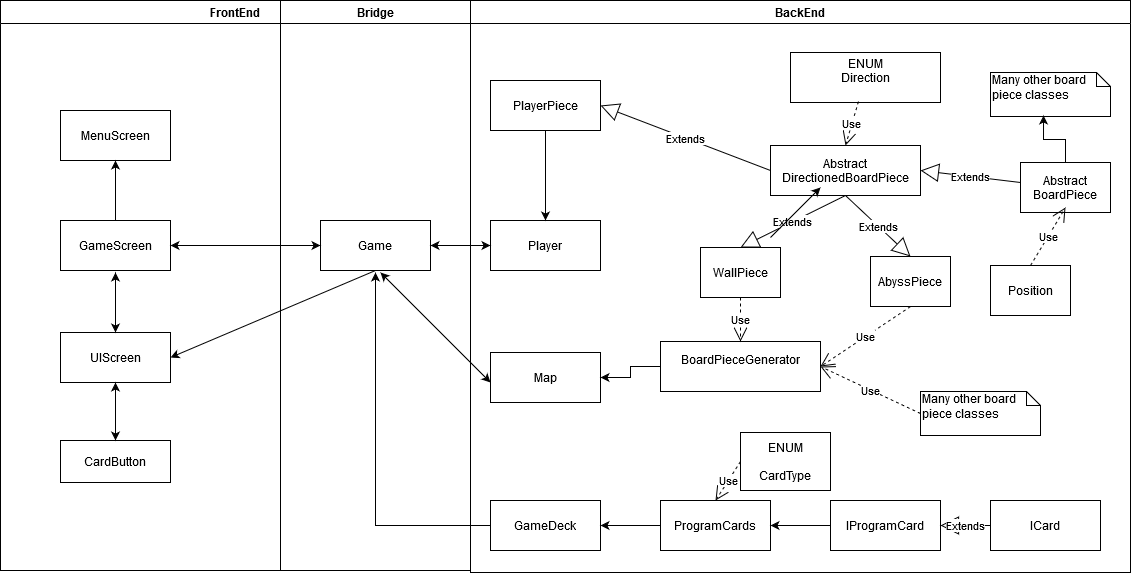

The diagram above was exported from draw.io. Its source (the exported page's mxGraphModel, read from the mxfile embedded in the PNG):
<mxGraphModel dx="1563" dy="809" grid="1" gridSize="10" guides="1" tooltips="1" connect="1" arrows="1" fold="1" page="1" pageScale="1" pageWidth="1169" pageHeight="826" background="#ffffff" math="0" shadow="0">
  <root>
    <mxCell id="0" />
    <mxCell id="1" parent="0" />
    <mxCell id="2" value="FrontEnd" style="swimlane;whiteSpace=wrap" parent="1" vertex="1">
      <mxGeometry x="20" y="128" width="470" height="570" as="geometry" />
    </mxCell>
    <mxCell id="7" value="MenuScreen" style="" parent="2" vertex="1">
      <mxGeometry x="60" y="110" width="110" height="50" as="geometry" />
    </mxCell>
    <mxCell id="9eGaK85S3nEyrXLigLb3-126" style="edgeStyle=orthogonalEdgeStyle;rounded=0;orthogonalLoop=1;jettySize=auto;html=1;" edge="1" parent="2" source="8" target="7">
      <mxGeometry relative="1" as="geometry" />
    </mxCell>
    <mxCell id="8" value="GameScreen" style="" parent="2" vertex="1">
      <mxGeometry x="60" y="220" width="110" height="50" as="geometry" />
    </mxCell>
    <mxCell id="3" value="Bridge" style="swimlane;whiteSpace=wrap;startSize=23;" parent="2" vertex="1">
      <mxGeometry x="280" width="190" height="570" as="geometry" />
    </mxCell>
    <mxCell id="15" value="Game" style="" parent="3" vertex="1">
      <mxGeometry x="40" y="220" width="110" height="50" as="geometry" />
    </mxCell>
    <mxCell id="9eGaK85S3nEyrXLigLb3-60" value="CardButton" style="" vertex="1" parent="2">
      <mxGeometry x="60" y="440" width="110" height="42" as="geometry" />
    </mxCell>
    <mxCell id="9eGaK85S3nEyrXLigLb3-94" value="" style="endArrow=classic;startArrow=classic;html=1;exitX=1;exitY=0.5;exitDx=0;exitDy=0;entryX=0;entryY=0.5;entryDx=0;entryDy=0;" edge="1" parent="2" source="8" target="15">
      <mxGeometry width="50" height="50" relative="1" as="geometry">
        <mxPoint x="420" y="282" as="sourcePoint" />
        <mxPoint x="470" y="232" as="targetPoint" />
      </mxGeometry>
    </mxCell>
    <mxCell id="9eGaK85S3nEyrXLigLb3-133" value="UIScreen" style="" vertex="1" parent="2">
      <mxGeometry x="60" y="332" width="110" height="50" as="geometry" />
    </mxCell>
    <mxCell id="9eGaK85S3nEyrXLigLb3-156" value="" style="endArrow=classic;html=1;entryX=1;entryY=0.5;entryDx=0;entryDy=0;exitX=0.5;exitY=1;exitDx=0;exitDy=0;" edge="1" parent="2" source="15" target="9eGaK85S3nEyrXLigLb3-133">
      <mxGeometry width="50" height="50" relative="1" as="geometry">
        <mxPoint x="370" y="272" as="sourcePoint" />
        <mxPoint x="820" y="192" as="targetPoint" />
      </mxGeometry>
    </mxCell>
    <mxCell id="9eGaK85S3nEyrXLigLb3-157" value="" style="endArrow=classic;startArrow=classic;html=1;entryX=0.5;entryY=1;entryDx=0;entryDy=0;exitX=0.5;exitY=0;exitDx=0;exitDy=0;" edge="1" parent="2" source="9eGaK85S3nEyrXLigLb3-60" target="9eGaK85S3nEyrXLigLb3-133">
      <mxGeometry width="50" height="50" relative="1" as="geometry">
        <mxPoint x="180" y="482" as="sourcePoint" />
        <mxPoint x="230" y="432" as="targetPoint" />
      </mxGeometry>
    </mxCell>
    <mxCell id="4" value="BackEnd" style="swimlane;whiteSpace=wrap" parent="1" vertex="1">
      <mxGeometry x="490" y="128" width="660" height="572" as="geometry" />
    </mxCell>
    <mxCell id="9eGaK85S3nEyrXLigLb3-46" value="Player" style="" vertex="1" parent="4">
      <mxGeometry x="20" y="220" width="110" height="50" as="geometry" />
    </mxCell>
    <mxCell id="9eGaK85S3nEyrXLigLb3-44" value="Map" style="" vertex="1" parent="4">
      <mxGeometry x="20" y="352" width="110" height="50" as="geometry" />
    </mxCell>
    <mxCell id="9eGaK85S3nEyrXLigLb3-51" value="" style="edgeStyle=orthogonalEdgeStyle;rounded=0;orthogonalLoop=1;jettySize=auto;html=1;entryX=1;entryY=0.5;entryDx=0;entryDy=0;" edge="1" parent="4" source="9eGaK85S3nEyrXLigLb3-43" target="9eGaK85S3nEyrXLigLb3-44">
      <mxGeometry relative="1" as="geometry">
        <Array as="points" />
      </mxGeometry>
    </mxCell>
    <mxCell id="9eGaK85S3nEyrXLigLb3-43" value="BoardPieceGenerator&#10;" style="" vertex="1" parent="4">
      <mxGeometry x="190" y="341" width="160" height="50" as="geometry" />
    </mxCell>
    <mxCell id="9eGaK85S3nEyrXLigLb3-63" value="ProgramCards" style="" vertex="1" parent="4">
      <mxGeometry x="190" y="500" width="110" height="50" as="geometry" />
    </mxCell>
    <mxCell id="9eGaK85S3nEyrXLigLb3-45" value="PlayerPiece" style="" vertex="1" parent="4">
      <mxGeometry x="20" y="80" width="110" height="50" as="geometry" />
    </mxCell>
    <mxCell id="9eGaK85S3nEyrXLigLb3-50" value="" style="edgeStyle=orthogonalEdgeStyle;rounded=0;orthogonalLoop=1;jettySize=auto;html=1;" edge="1" parent="4" source="9eGaK85S3nEyrXLigLb3-45" target="9eGaK85S3nEyrXLigLb3-46">
      <mxGeometry relative="1" as="geometry" />
    </mxCell>
    <mxCell id="9eGaK85S3nEyrXLigLb3-119" style="edgeStyle=orthogonalEdgeStyle;rounded=0;orthogonalLoop=1;jettySize=auto;html=1;exitX=0;exitY=0.5;exitDx=0;exitDy=0;entryX=1;entryY=0.5;entryDx=0;entryDy=0;" edge="1" parent="4" source="9eGaK85S3nEyrXLigLb3-83" target="9eGaK85S3nEyrXLigLb3-63">
      <mxGeometry relative="1" as="geometry" />
    </mxCell>
    <mxCell id="9eGaK85S3nEyrXLigLb3-83" value="IProgramCard" style="" vertex="1" parent="4">
      <mxGeometry x="360" y="500" width="110" height="50" as="geometry" />
    </mxCell>
    <mxCell id="9eGaK85S3nEyrXLigLb3-88" value="Abstract&#10;DirectionedBoardPiece" style="" vertex="1" parent="4">
      <mxGeometry x="300" y="145" width="150" height="50" as="geometry" />
    </mxCell>
    <mxCell id="9eGaK85S3nEyrXLigLb3-81" value="Position" style="" vertex="1" parent="4">
      <mxGeometry x="520" y="265" width="80" height="50" as="geometry" />
    </mxCell>
    <mxCell id="9eGaK85S3nEyrXLigLb3-106" value="WallPiece" style="" vertex="1" parent="4">
      <mxGeometry x="230" y="247" width="80" height="50" as="geometry" />
    </mxCell>
    <mxCell id="9eGaK85S3nEyrXLigLb3-108" value="Extends" style="endArrow=block;endSize=16;endFill=0;html=1;entryX=0.5;entryY=0;entryDx=0;entryDy=0;exitX=0.5;exitY=1;exitDx=0;exitDy=0;" edge="1" parent="4" source="9eGaK85S3nEyrXLigLb3-88" target="9eGaK85S3nEyrXLigLb3-106">
      <mxGeometry width="160" relative="1" as="geometry">
        <mxPoint x="170" y="135" as="sourcePoint" />
        <mxPoint x="330" y="135" as="targetPoint" />
      </mxGeometry>
    </mxCell>
    <mxCell id="9eGaK85S3nEyrXLigLb3-109" value="AbyssPiece" style="" vertex="1" parent="4">
      <mxGeometry x="400" y="256" width="80" height="50" as="geometry" />
    </mxCell>
    <mxCell id="9eGaK85S3nEyrXLigLb3-110" value="Extends" style="endArrow=block;endSize=16;endFill=0;html=1;entryX=0.5;entryY=0;entryDx=0;entryDy=0;exitX=0.5;exitY=1;exitDx=0;exitDy=0;" edge="1" parent="4" source="9eGaK85S3nEyrXLigLb3-88" target="9eGaK85S3nEyrXLigLb3-109">
      <mxGeometry width="160" relative="1" as="geometry">
        <mxPoint x="170" y="135" as="sourcePoint" />
        <mxPoint x="330" y="135" as="targetPoint" />
      </mxGeometry>
    </mxCell>
    <mxCell id="9eGaK85S3nEyrXLigLb3-111" value="Use" style="endArrow=open;endSize=12;dashed=1;html=1;entryX=1;entryY=0.5;entryDx=0;entryDy=0;exitX=0.5;exitY=1;exitDx=0;exitDy=0;" edge="1" parent="4" source="9eGaK85S3nEyrXLigLb3-109" target="9eGaK85S3nEyrXLigLb3-43">
      <mxGeometry width="160" relative="1" as="geometry">
        <mxPoint x="170" y="135" as="sourcePoint" />
        <mxPoint x="330" y="340" as="targetPoint" />
      </mxGeometry>
    </mxCell>
    <mxCell id="9eGaK85S3nEyrXLigLb3-112" value="Use" style="endArrow=open;endSize=12;dashed=1;html=1;entryX=0.5;entryY=0;entryDx=0;entryDy=0;exitX=0.5;exitY=1;exitDx=0;exitDy=0;" edge="1" parent="4" source="9eGaK85S3nEyrXLigLb3-106" target="9eGaK85S3nEyrXLigLb3-43">
      <mxGeometry width="160" relative="1" as="geometry">
        <mxPoint x="170" y="135" as="sourcePoint" />
        <mxPoint x="250" y="315" as="targetPoint" />
      </mxGeometry>
    </mxCell>
    <mxCell id="9eGaK85S3nEyrXLigLb3-114" value="Many other board piece classes" style="shape=note;whiteSpace=wrap;html=1;size=14;verticalAlign=top;align=left;spacingTop=-6;" vertex="1" parent="4">
      <mxGeometry x="450" y="391" width="120" height="44" as="geometry" />
    </mxCell>
    <mxCell id="9eGaK85S3nEyrXLigLb3-113" value="Use" style="endArrow=open;endSize=12;dashed=1;html=1;entryX=1;entryY=0.5;entryDx=0;entryDy=0;exitX=0;exitY=0.5;exitDx=0;exitDy=0;exitPerimeter=0;" edge="1" parent="4" source="9eGaK85S3nEyrXLigLb3-114" target="9eGaK85S3nEyrXLigLb3-43">
      <mxGeometry width="160" relative="1" as="geometry">
        <mxPoint x="460" y="357" as="sourcePoint" />
        <mxPoint x="350" y="347" as="targetPoint" />
      </mxGeometry>
    </mxCell>
    <mxCell id="9eGaK85S3nEyrXLigLb3-115" value="Extends" style="endArrow=block;endSize=16;endFill=0;html=1;exitX=0;exitY=0.5;exitDx=0;exitDy=0;entryX=1;entryY=0.5;entryDx=0;entryDy=0;" edge="1" parent="4" source="9eGaK85S3nEyrXLigLb3-88" target="9eGaK85S3nEyrXLigLb3-45">
      <mxGeometry width="160" relative="1" as="geometry">
        <mxPoint x="250" y="192" as="sourcePoint" />
        <mxPoint x="420" y="42" as="targetPoint" />
        <Array as="points" />
      </mxGeometry>
    </mxCell>
    <mxCell id="9eGaK85S3nEyrXLigLb3-117" value="ENUM&#10;&#10;CardType" style="" vertex="1" parent="4">
      <mxGeometry x="270" y="432" width="90" height="58" as="geometry" />
    </mxCell>
    <mxCell id="9eGaK85S3nEyrXLigLb3-118" value="Use" style="endArrow=open;endSize=12;dashed=1;html=1;entryX=0.5;entryY=0;entryDx=0;entryDy=0;exitX=0;exitY=0.5;exitDx=0;exitDy=0;" edge="1" parent="4" source="9eGaK85S3nEyrXLigLb3-117" target="9eGaK85S3nEyrXLigLb3-63">
      <mxGeometry width="160" relative="1" as="geometry">
        <mxPoint x="80" y="222" as="sourcePoint" />
        <mxPoint x="240" y="222" as="targetPoint" />
      </mxGeometry>
    </mxCell>
    <mxCell id="9eGaK85S3nEyrXLigLb3-122" value="ENUM&#10;Direction&#10;" style="" vertex="1" parent="4">
      <mxGeometry x="320" y="52" width="150" height="50" as="geometry" />
    </mxCell>
    <mxCell id="9eGaK85S3nEyrXLigLb3-123" value="Use" style="endArrow=open;endSize=12;dashed=1;html=1;entryX=0.5;entryY=0;entryDx=0;entryDy=0;exitX=0.453;exitY=0.98;exitDx=0;exitDy=0;exitPerimeter=0;" edge="1" parent="4" source="9eGaK85S3nEyrXLigLb3-122" target="9eGaK85S3nEyrXLigLb3-88">
      <mxGeometry width="160" relative="1" as="geometry">
        <mxPoint x="382.95000000000005" y="92" as="sourcePoint" />
        <mxPoint x="220" y="210" as="targetPoint" />
      </mxGeometry>
    </mxCell>
    <mxCell id="9eGaK85S3nEyrXLigLb3-137" value="Many other board piece classes" style="shape=note;whiteSpace=wrap;html=1;size=14;verticalAlign=top;align=left;spacingTop=-6;" vertex="1" parent="4">
      <mxGeometry x="520" y="72" width="120" height="44" as="geometry" />
    </mxCell>
    <mxCell id="9eGaK85S3nEyrXLigLb3-152" value="GameDeck" style="" vertex="1" parent="4">
      <mxGeometry x="20" y="500" width="110" height="50" as="geometry" />
    </mxCell>
    <mxCell id="9eGaK85S3nEyrXLigLb3-66" style="edgeStyle=orthogonalEdgeStyle;rounded=0;orthogonalLoop=1;jettySize=auto;html=1;entryX=1;entryY=0.5;entryDx=0;entryDy=0;" edge="1" parent="4" source="9eGaK85S3nEyrXLigLb3-63" target="9eGaK85S3nEyrXLigLb3-152">
      <mxGeometry relative="1" as="geometry" />
    </mxCell>
    <mxCell id="9eGaK85S3nEyrXLigLb3-82" value="ICard" style="" vertex="1" parent="1">
      <mxGeometry x="1010" y="628" width="110" height="50" as="geometry" />
    </mxCell>
    <mxCell id="9eGaK85S3nEyrXLigLb3-125" value="" style="edgeStyle=orthogonalEdgeStyle;rounded=0;orthogonalLoop=1;jettySize=auto;html=1;entryX=0.442;entryY=0.977;entryDx=0;entryDy=0;entryPerimeter=0;" edge="1" parent="1" source="9eGaK85S3nEyrXLigLb3-91" target="9eGaK85S3nEyrXLigLb3-137">
      <mxGeometry relative="1" as="geometry">
        <mxPoint x="1085" y="210" as="targetPoint" />
      </mxGeometry>
    </mxCell>
    <mxCell id="9eGaK85S3nEyrXLigLb3-91" value="Abstract&#10;BoardPiece" style="" vertex="1" parent="1">
      <mxGeometry x="1040" y="290" width="90" height="50" as="geometry" />
    </mxCell>
    <mxCell id="9eGaK85S3nEyrXLigLb3-92" value="" style="endArrow=classic;startArrow=classic;html=1;entryX=0;entryY=0.5;entryDx=0;entryDy=0;exitX=1;exitY=0.5;exitDx=0;exitDy=0;" edge="1" parent="1" source="15" target="9eGaK85S3nEyrXLigLb3-46">
      <mxGeometry width="50" height="50" relative="1" as="geometry">
        <mxPoint x="440" y="410" as="sourcePoint" />
        <mxPoint x="490" y="360" as="targetPoint" />
      </mxGeometry>
    </mxCell>
    <mxCell id="9eGaK85S3nEyrXLigLb3-96" value="Extends" style="endArrow=block;endSize=16;endFill=0;html=1;entryX=1;entryY=0.5;entryDx=0;entryDy=0;exitX=0;exitY=0.5;exitDx=0;exitDy=0;" edge="1" parent="1" target="9eGaK85S3nEyrXLigLb3-88">
      <mxGeometry width="160" relative="1" as="geometry">
        <mxPoint x="1040" y="310" as="sourcePoint" />
        <mxPoint x="820" y="293" as="targetPoint" />
      </mxGeometry>
    </mxCell>
    <mxCell id="9eGaK85S3nEyrXLigLb3-97" value="Use" style="endArrow=open;endSize=12;dashed=1;html=1;exitX=0.5;exitY=0;exitDx=0;exitDy=0;entryX=0.5;entryY=1;entryDx=0;entryDy=0;" edge="1" parent="1" source="9eGaK85S3nEyrXLigLb3-81">
      <mxGeometry width="160" relative="1" as="geometry">
        <mxPoint x="660" y="293" as="sourcePoint" />
        <mxPoint x="1085" y="335" as="targetPoint" />
      </mxGeometry>
    </mxCell>
    <mxCell id="9eGaK85S3nEyrXLigLb3-102" value="Extends" style="endArrow=block;endSize=16;endFill=0;html=1;exitX=0;exitY=0.5;exitDx=0;exitDy=0;entryX=1;entryY=0.5;entryDx=0;entryDy=0;" edge="1" parent="1" source="9eGaK85S3nEyrXLigLb3-82" target="9eGaK85S3nEyrXLigLb3-83">
      <mxGeometry width="160" relative="1" as="geometry">
        <mxPoint x="700" y="368" as="sourcePoint" />
        <mxPoint x="860" y="368" as="targetPoint" />
      </mxGeometry>
    </mxCell>
    <mxCell id="9eGaK85S3nEyrXLigLb3-127" value="" style="endArrow=classic;startArrow=classic;html=1;exitX=0.5;exitY=0;exitDx=0;exitDy=0;" edge="1" parent="1" source="9eGaK85S3nEyrXLigLb3-133">
      <mxGeometry width="50" height="50" relative="1" as="geometry">
        <mxPoint x="170" y="480" as="sourcePoint" />
        <mxPoint x="135" y="400" as="targetPoint" />
      </mxGeometry>
    </mxCell>
    <mxCell id="9eGaK85S3nEyrXLigLb3-128" value="" style="endArrow=classic;startArrow=classic;html=1;" edge="1" parent="1">
      <mxGeometry width="50" height="50" relative="1" as="geometry">
        <mxPoint x="400" y="400" as="sourcePoint" />
        <mxPoint x="510" y="510" as="targetPoint" />
        <Array as="points" />
      </mxGeometry>
    </mxCell>
    <mxCell id="9eGaK85S3nEyrXLigLb3-153" value="" style="endArrow=classic;html=1;" edge="1" parent="1">
      <mxGeometry width="50" height="50" relative="1" as="geometry">
        <mxPoint x="790" y="365" as="sourcePoint" />
        <mxPoint x="840" y="315" as="targetPoint" />
      </mxGeometry>
    </mxCell>
    <mxCell id="9eGaK85S3nEyrXLigLb3-154" style="edgeStyle=orthogonalEdgeStyle;rounded=0;orthogonalLoop=1;jettySize=auto;html=1;" edge="1" parent="1" source="9eGaK85S3nEyrXLigLb3-152">
      <mxGeometry relative="1" as="geometry">
        <mxPoint x="395" y="400" as="targetPoint" />
      </mxGeometry>
    </mxCell>
  </root>
</mxGraphModel>